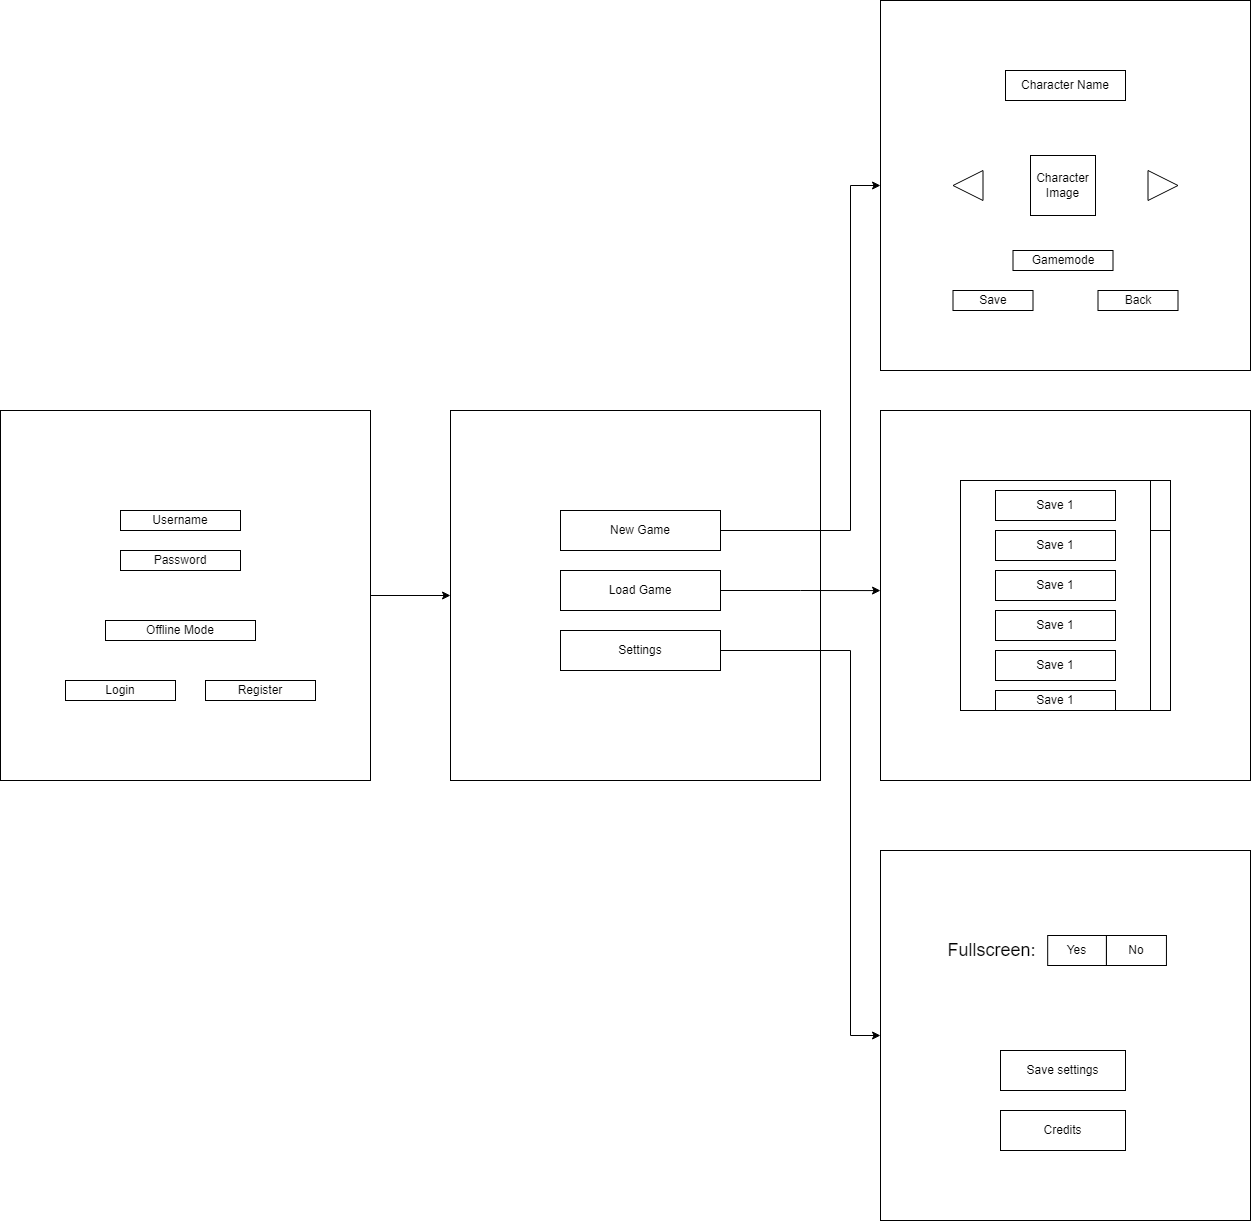

The diagram above was exported from draw.io. Its source (the exported page's mxGraphModel, read from the mxfile embedded in the PNG):
<mxGraphModel dx="6820" dy="3950" grid="1" gridSize="10" guides="1" tooltips="1" connect="1" arrows="1" fold="1" page="1" pageScale="1" pageWidth="850" pageHeight="1100" math="0" shadow="0">
  <root>
    <mxCell id="0" />
    <mxCell id="1" parent="0" />
    <mxCell id="nPMWoZMmEeOAZiZJkYt4-1" value="Fu" style="whiteSpace=wrap;html=1;aspect=fixed;" vertex="1" parent="1">
      <mxGeometry x="160" y="120" width="370" height="370" as="geometry" />
    </mxCell>
    <mxCell id="nPMWoZMmEeOAZiZJkYt4-49" style="edgeStyle=orthogonalEdgeStyle;rounded=0;orthogonalLoop=1;jettySize=auto;html=1;exitX=1;exitY=0.5;exitDx=0;exitDy=0;entryX=0;entryY=0.5;entryDx=0;entryDy=0;" edge="1" parent="1" source="nPMWoZMmEeOAZiZJkYt4-2" target="nPMWoZMmEeOAZiZJkYt4-28">
      <mxGeometry relative="1" as="geometry">
        <Array as="points">
          <mxPoint x="560" y="240" />
          <mxPoint x="560" y="-105" />
        </Array>
      </mxGeometry>
    </mxCell>
    <mxCell id="nPMWoZMmEeOAZiZJkYt4-2" value="New Game" style="rounded=0;whiteSpace=wrap;html=1;" vertex="1" parent="1">
      <mxGeometry x="270" y="220" width="160" height="40" as="geometry" />
    </mxCell>
    <mxCell id="nPMWoZMmEeOAZiZJkYt4-52" style="edgeStyle=orthogonalEdgeStyle;rounded=0;orthogonalLoop=1;jettySize=auto;html=1;exitX=1;exitY=0.5;exitDx=0;exitDy=0;entryX=-0.007;entryY=0.487;entryDx=0;entryDy=0;entryPerimeter=0;" edge="1" parent="1" source="nPMWoZMmEeOAZiZJkYt4-3">
      <mxGeometry relative="1" as="geometry">
        <mxPoint x="590.0000000000001" y="300.09000000000003" as="targetPoint" />
        <mxPoint x="432.5900000000002" y="299.9" as="sourcePoint" />
      </mxGeometry>
    </mxCell>
    <mxCell id="nPMWoZMmEeOAZiZJkYt4-3" value="Load Game" style="rounded=0;whiteSpace=wrap;html=1;" vertex="1" parent="1">
      <mxGeometry x="270" y="280" width="160" height="40" as="geometry" />
    </mxCell>
    <mxCell id="nPMWoZMmEeOAZiZJkYt4-60" style="edgeStyle=orthogonalEdgeStyle;rounded=0;orthogonalLoop=1;jettySize=auto;html=1;exitX=1;exitY=0.5;exitDx=0;exitDy=0;entryX=0;entryY=0.5;entryDx=0;entryDy=0;" edge="1" parent="1" source="nPMWoZMmEeOAZiZJkYt4-4" target="nPMWoZMmEeOAZiZJkYt4-50">
      <mxGeometry relative="1" as="geometry">
        <Array as="points">
          <mxPoint x="560" y="360" />
          <mxPoint x="560" y="745" />
        </Array>
      </mxGeometry>
    </mxCell>
    <mxCell id="nPMWoZMmEeOAZiZJkYt4-4" value="Settings" style="rounded=0;whiteSpace=wrap;html=1;" vertex="1" parent="1">
      <mxGeometry x="270" y="340" width="160" height="40" as="geometry" />
    </mxCell>
    <mxCell id="nPMWoZMmEeOAZiZJkYt4-5" value="" style="whiteSpace=wrap;html=1;aspect=fixed;" vertex="1" parent="1">
      <mxGeometry x="590" y="120" width="370" height="370" as="geometry" />
    </mxCell>
    <mxCell id="nPMWoZMmEeOAZiZJkYt4-10" value="" style="rounded=0;whiteSpace=wrap;html=1;" vertex="1" parent="1">
      <mxGeometry x="670" y="190" width="190" height="230" as="geometry" />
    </mxCell>
    <mxCell id="nPMWoZMmEeOAZiZJkYt4-11" value="" style="rounded=0;whiteSpace=wrap;html=1;" vertex="1" parent="1">
      <mxGeometry x="860" y="190" width="20" height="230" as="geometry" />
    </mxCell>
    <mxCell id="nPMWoZMmEeOAZiZJkYt4-12" value="Save 1" style="rounded=0;whiteSpace=wrap;html=1;" vertex="1" parent="1">
      <mxGeometry x="705" y="200" width="120" height="30" as="geometry" />
    </mxCell>
    <mxCell id="nPMWoZMmEeOAZiZJkYt4-13" value="Save 1" style="rounded=0;whiteSpace=wrap;html=1;" vertex="1" parent="1">
      <mxGeometry x="705" y="280" width="120" height="30" as="geometry" />
    </mxCell>
    <mxCell id="nPMWoZMmEeOAZiZJkYt4-14" value="Save 1" style="rounded=0;whiteSpace=wrap;html=1;" vertex="1" parent="1">
      <mxGeometry x="705" y="240" width="120" height="30" as="geometry" />
    </mxCell>
    <mxCell id="nPMWoZMmEeOAZiZJkYt4-15" value="Save 1" style="rounded=0;whiteSpace=wrap;html=1;" vertex="1" parent="1">
      <mxGeometry x="705" y="320" width="120" height="30" as="geometry" />
    </mxCell>
    <mxCell id="nPMWoZMmEeOAZiZJkYt4-16" value="Save 1" style="rounded=0;whiteSpace=wrap;html=1;" vertex="1" parent="1">
      <mxGeometry x="705" y="360" width="120" height="30" as="geometry" />
    </mxCell>
    <mxCell id="nPMWoZMmEeOAZiZJkYt4-17" value="Save 1" style="rounded=0;whiteSpace=wrap;html=1;" vertex="1" parent="1">
      <mxGeometry x="705" y="400" width="120" height="20" as="geometry" />
    </mxCell>
    <mxCell id="nPMWoZMmEeOAZiZJkYt4-18" value="" style="rounded=0;whiteSpace=wrap;html=1;" vertex="1" parent="1">
      <mxGeometry x="860" y="190" width="20" height="50" as="geometry" />
    </mxCell>
    <mxCell id="nPMWoZMmEeOAZiZJkYt4-51" style="edgeStyle=orthogonalEdgeStyle;rounded=0;orthogonalLoop=1;jettySize=auto;html=1;exitX=1;exitY=0.5;exitDx=0;exitDy=0;entryX=0;entryY=0.5;entryDx=0;entryDy=0;" edge="1" parent="1" source="nPMWoZMmEeOAZiZJkYt4-27" target="nPMWoZMmEeOAZiZJkYt4-1">
      <mxGeometry relative="1" as="geometry" />
    </mxCell>
    <mxCell id="nPMWoZMmEeOAZiZJkYt4-27" value="" style="whiteSpace=wrap;html=1;aspect=fixed;" vertex="1" parent="1">
      <mxGeometry x="-290" y="120" width="370" height="370" as="geometry" />
    </mxCell>
    <mxCell id="nPMWoZMmEeOAZiZJkYt4-28" value="" style="whiteSpace=wrap;html=1;aspect=fixed;" vertex="1" parent="1">
      <mxGeometry x="590" y="-290" width="370" height="370" as="geometry" />
    </mxCell>
    <mxCell id="nPMWoZMmEeOAZiZJkYt4-30" value="Username" style="rounded=0;whiteSpace=wrap;html=1;" vertex="1" parent="1">
      <mxGeometry x="-170" y="220" width="120" height="20" as="geometry" />
    </mxCell>
    <mxCell id="nPMWoZMmEeOAZiZJkYt4-31" value="Password" style="rounded=0;whiteSpace=wrap;html=1;" vertex="1" parent="1">
      <mxGeometry x="-170" y="260" width="120" height="20" as="geometry" />
    </mxCell>
    <mxCell id="nPMWoZMmEeOAZiZJkYt4-32" value="Offline Mode" style="rounded=0;whiteSpace=wrap;html=1;" vertex="1" parent="1">
      <mxGeometry x="-185" y="330" width="150" height="20" as="geometry" />
    </mxCell>
    <mxCell id="nPMWoZMmEeOAZiZJkYt4-33" value="Login" style="rounded=0;whiteSpace=wrap;html=1;" vertex="1" parent="1">
      <mxGeometry x="-225" y="390" width="110" height="20" as="geometry" />
    </mxCell>
    <mxCell id="nPMWoZMmEeOAZiZJkYt4-34" value="Register" style="rounded=0;whiteSpace=wrap;html=1;" vertex="1" parent="1">
      <mxGeometry x="-85" y="390" width="110" height="20" as="geometry" />
    </mxCell>
    <mxCell id="nPMWoZMmEeOAZiZJkYt4-38" value="Character Name" style="rounded=0;whiteSpace=wrap;html=1;" vertex="1" parent="1">
      <mxGeometry x="715" y="-220" width="120" height="30" as="geometry" />
    </mxCell>
    <mxCell id="nPMWoZMmEeOAZiZJkYt4-39" value="Character Image" style="rounded=0;whiteSpace=wrap;html=1;" vertex="1" parent="1">
      <mxGeometry x="740" y="-135" width="65" height="60" as="geometry" />
    </mxCell>
    <mxCell id="nPMWoZMmEeOAZiZJkYt4-40" value="" style="triangle;whiteSpace=wrap;html=1;" vertex="1" parent="1">
      <mxGeometry x="857.5" y="-120" width="30" height="30" as="geometry" />
    </mxCell>
    <mxCell id="nPMWoZMmEeOAZiZJkYt4-44" value="" style="triangle;whiteSpace=wrap;html=1;rotation=-180;" vertex="1" parent="1">
      <mxGeometry x="662.5" y="-120" width="30" height="30" as="geometry" />
    </mxCell>
    <mxCell id="nPMWoZMmEeOAZiZJkYt4-45" value="Gamemode" style="rounded=0;whiteSpace=wrap;html=1;" vertex="1" parent="1">
      <mxGeometry x="722.5" y="-40" width="100" height="20" as="geometry" />
    </mxCell>
    <mxCell id="nPMWoZMmEeOAZiZJkYt4-46" value="Save" style="rounded=0;whiteSpace=wrap;html=1;" vertex="1" parent="1">
      <mxGeometry x="662.5" width="80" height="20" as="geometry" />
    </mxCell>
    <mxCell id="nPMWoZMmEeOAZiZJkYt4-48" value="Back" style="rounded=0;whiteSpace=wrap;html=1;" vertex="1" parent="1">
      <mxGeometry x="807.5" width="80" height="20" as="geometry" />
    </mxCell>
    <mxCell id="nPMWoZMmEeOAZiZJkYt4-50" value="" style="whiteSpace=wrap;html=1;aspect=fixed;" vertex="1" parent="1">
      <mxGeometry x="590" y="560" width="370" height="370" as="geometry" />
    </mxCell>
    <mxCell id="nPMWoZMmEeOAZiZJkYt4-53" value="Yes" style="rounded=0;whiteSpace=wrap;html=1;" vertex="1" parent="1">
      <mxGeometry x="757.19" y="645" width="58.75" height="30" as="geometry" />
    </mxCell>
    <mxCell id="nPMWoZMmEeOAZiZJkYt4-54" value="&lt;font style=&quot;font-size: 18px;&quot;&gt;Fullscreen:&lt;/font&gt;" style="text;html=1;strokeColor=none;fillColor=none;align=center;verticalAlign=middle;whiteSpace=wrap;rounded=0;" vertex="1" parent="1">
      <mxGeometry x="654.0600000000001" y="640" width="95" height="40" as="geometry" />
    </mxCell>
    <mxCell id="nPMWoZMmEeOAZiZJkYt4-55" value="No" style="rounded=0;whiteSpace=wrap;html=1;" vertex="1" parent="1">
      <mxGeometry x="815.94" y="645" width="60" height="30" as="geometry" />
    </mxCell>
    <mxCell id="nPMWoZMmEeOAZiZJkYt4-58" value="Save settings" style="rounded=0;whiteSpace=wrap;html=1;" vertex="1" parent="1">
      <mxGeometry x="710" y="760" width="125" height="40" as="geometry" />
    </mxCell>
    <mxCell id="nPMWoZMmEeOAZiZJkYt4-59" value="Credits" style="rounded=0;whiteSpace=wrap;html=1;" vertex="1" parent="1">
      <mxGeometry x="710" y="820" width="125" height="40" as="geometry" />
    </mxCell>
  </root>
</mxGraphModel>